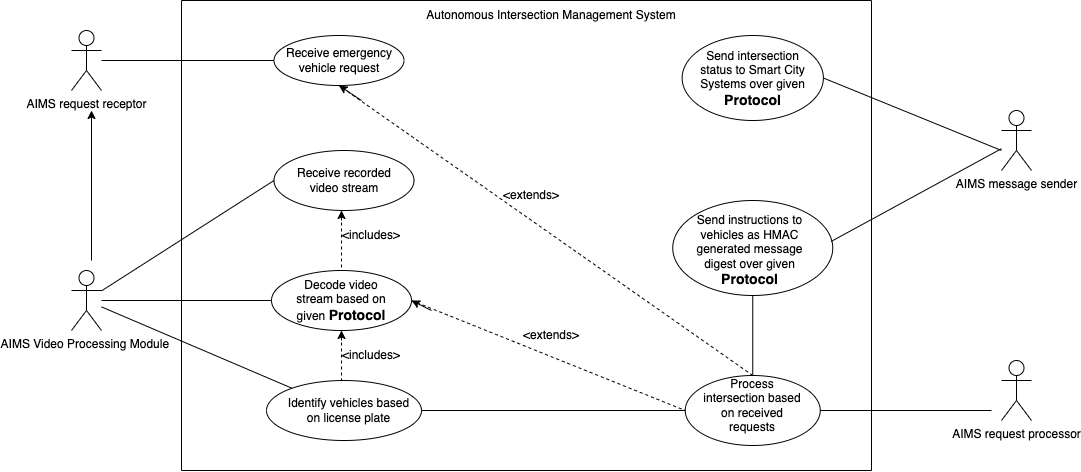

The diagram above was exported from draw.io. Its source (the exported page's mxGraphModel, read from the mxfile embedded in the PNG):
<mxGraphModel dx="1186" dy="614" grid="1" gridSize="10" guides="1" tooltips="1" connect="1" arrows="1" fold="1" page="1" pageScale="1" pageWidth="827" pageHeight="1169" math="0" shadow="0">
  <root>
    <mxCell id="0" />
    <mxCell id="1" parent="0" />
    <mxCell id="XUDNz9NVhWVtrPSu-tuN-1" value="" style="ellipse;whiteSpace=wrap;html=1;" vertex="1" parent="1">
      <mxGeometry x="352.5" y="150" width="140" height="60" as="geometry" />
    </mxCell>
    <mxCell id="XUDNz9NVhWVtrPSu-tuN-2" value="Receive recorded video stream" style="text;html=1;strokeColor=none;fillColor=none;align=center;verticalAlign=middle;whiteSpace=wrap;rounded=0;" vertex="1" parent="1">
      <mxGeometry x="372.5" y="160" width="100" height="40" as="geometry" />
    </mxCell>
    <mxCell id="XUDNz9NVhWVtrPSu-tuN-3" value="" style="ellipse;whiteSpace=wrap;html=1;" vertex="1" parent="1">
      <mxGeometry x="350" y="270" width="140" height="60" as="geometry" />
    </mxCell>
    <mxCell id="XUDNz9NVhWVtrPSu-tuN-5" value="" style="ellipse;whiteSpace=wrap;html=1;" vertex="1" parent="1">
      <mxGeometry x="352.5" y="35" width="130" height="50" as="geometry" />
    </mxCell>
    <mxCell id="XUDNz9NVhWVtrPSu-tuN-6" value="Receive emergency vehicle request" style="text;html=1;strokeColor=none;fillColor=none;align=center;verticalAlign=middle;whiteSpace=wrap;rounded=0;" vertex="1" parent="1">
      <mxGeometry x="362.5" y="45" width="110" height="30" as="geometry" />
    </mxCell>
    <mxCell id="XUDNz9NVhWVtrPSu-tuN-7" value="" style="ellipse;whiteSpace=wrap;html=1;" vertex="1" parent="1">
      <mxGeometry x="345" y="380" width="155" height="60" as="geometry" />
    </mxCell>
    <mxCell id="XUDNz9NVhWVtrPSu-tuN-8" value="Decode video stream based on given &lt;b&gt;&lt;font style=&quot;font-size: 14px;&quot;&gt;P&lt;/font&gt;&lt;font style=&quot;font-size: 14px;&quot;&gt;rotocol&lt;/font&gt;&lt;/b&gt;" style="text;html=1;strokeColor=none;fillColor=none;align=center;verticalAlign=middle;whiteSpace=wrap;rounded=0;" vertex="1" parent="1">
      <mxGeometry x="365" y="285" width="110" height="30" as="geometry" />
    </mxCell>
    <mxCell id="XUDNz9NVhWVtrPSu-tuN-9" value="" style="ellipse;whiteSpace=wrap;html=1;" vertex="1" parent="1">
      <mxGeometry x="763.75" y="375" width="135" height="70" as="geometry" />
    </mxCell>
    <mxCell id="XUDNz9NVhWVtrPSu-tuN-10" value="Identify vehicles based on license plate" style="text;html=1;strokeColor=none;fillColor=none;align=center;verticalAlign=middle;whiteSpace=wrap;rounded=0;" vertex="1" parent="1">
      <mxGeometry x="365" y="390" width="125" height="40" as="geometry" />
    </mxCell>
    <mxCell id="XUDNz9NVhWVtrPSu-tuN-11" value="Process intersection based on received requests" style="text;html=1;strokeColor=none;fillColor=none;align=center;verticalAlign=middle;whiteSpace=wrap;rounded=0;" vertex="1" parent="1">
      <mxGeometry x="781.25" y="390" width="100" height="30" as="geometry" />
    </mxCell>
    <mxCell id="XUDNz9NVhWVtrPSu-tuN-14" value="" style="ellipse;whiteSpace=wrap;html=1;" vertex="1" parent="1">
      <mxGeometry x="751.25" y="200" width="160" height="95" as="geometry" />
    </mxCell>
    <mxCell id="XUDNz9NVhWVtrPSu-tuN-16" value="AIMS Video Processing Module&amp;nbsp;" style="shape=umlActor;verticalLabelPosition=bottom;verticalAlign=top;html=1;outlineConnect=0;" vertex="1" parent="1">
      <mxGeometry x="150" y="270" width="30" height="60" as="geometry" />
    </mxCell>
    <mxCell id="XUDNz9NVhWVtrPSu-tuN-17" value="" style="endArrow=none;html=1;rounded=0;entryX=0;entryY=0.5;entryDx=0;entryDy=0;" edge="1" parent="1" source="XUDNz9NVhWVtrPSu-tuN-16" target="XUDNz9NVhWVtrPSu-tuN-1">
      <mxGeometry width="50" height="50" relative="1" as="geometry">
        <mxPoint x="590" y="430" as="sourcePoint" />
        <mxPoint x="640" y="380" as="targetPoint" />
      </mxGeometry>
    </mxCell>
    <mxCell id="XUDNz9NVhWVtrPSu-tuN-18" value="" style="endArrow=none;html=1;rounded=0;entryX=0;entryY=0.5;entryDx=0;entryDy=0;" edge="1" parent="1" source="XUDNz9NVhWVtrPSu-tuN-16" target="XUDNz9NVhWVtrPSu-tuN-3">
      <mxGeometry width="50" height="50" relative="1" as="geometry">
        <mxPoint x="590" y="430" as="sourcePoint" />
        <mxPoint x="640" y="380" as="targetPoint" />
      </mxGeometry>
    </mxCell>
    <mxCell id="XUDNz9NVhWVtrPSu-tuN-19" value="" style="endArrow=none;html=1;rounded=0;" edge="1" parent="1" source="XUDNz9NVhWVtrPSu-tuN-16" target="XUDNz9NVhWVtrPSu-tuN-7">
      <mxGeometry width="50" height="50" relative="1" as="geometry">
        <mxPoint x="590" y="430" as="sourcePoint" />
        <mxPoint x="640" y="380" as="targetPoint" />
      </mxGeometry>
    </mxCell>
    <mxCell id="XUDNz9NVhWVtrPSu-tuN-20" value="" style="endArrow=none;dashed=1;html=1;rounded=0;entryX=0.5;entryY=0;entryDx=0;entryDy=0;" edge="1" parent="1" target="XUDNz9NVhWVtrPSu-tuN-3">
      <mxGeometry width="50" height="50" relative="1" as="geometry">
        <mxPoint x="420" y="210" as="sourcePoint" />
        <mxPoint x="640" y="300" as="targetPoint" />
      </mxGeometry>
    </mxCell>
    <mxCell id="XUDNz9NVhWVtrPSu-tuN-21" value="" style="endArrow=none;dashed=1;html=1;rounded=0;exitX=0.5;exitY=1;exitDx=0;exitDy=0;" edge="1" parent="1" source="XUDNz9NVhWVtrPSu-tuN-3">
      <mxGeometry width="50" height="50" relative="1" as="geometry">
        <mxPoint x="590" y="350" as="sourcePoint" />
        <mxPoint x="420" y="380" as="targetPoint" />
      </mxGeometry>
    </mxCell>
    <mxCell id="XUDNz9NVhWVtrPSu-tuN-22" value="" style="endArrow=none;dashed=1;html=1;rounded=0;entryX=0;entryY=0.5;entryDx=0;entryDy=0;exitX=1;exitY=0.5;exitDx=0;exitDy=0;" edge="1" parent="1" source="XUDNz9NVhWVtrPSu-tuN-3" target="XUDNz9NVhWVtrPSu-tuN-9">
      <mxGeometry width="50" height="50" relative="1" as="geometry">
        <mxPoint x="590" y="350" as="sourcePoint" />
        <mxPoint x="640" y="300" as="targetPoint" />
      </mxGeometry>
    </mxCell>
    <mxCell id="XUDNz9NVhWVtrPSu-tuN-23" value="&amp;lt;includes&amp;gt;" style="text;html=1;strokeColor=none;fillColor=none;align=center;verticalAlign=middle;whiteSpace=wrap;rounded=0;" vertex="1" parent="1">
      <mxGeometry x="420" y="220" width="60" height="30" as="geometry" />
    </mxCell>
    <mxCell id="XUDNz9NVhWVtrPSu-tuN-24" value="&amp;lt;includes&amp;gt;" style="text;html=1;strokeColor=none;fillColor=none;align=center;verticalAlign=middle;whiteSpace=wrap;rounded=0;" vertex="1" parent="1">
      <mxGeometry x="420" y="340" width="60" height="30" as="geometry" />
    </mxCell>
    <mxCell id="XUDNz9NVhWVtrPSu-tuN-25" value="" style="endArrow=classic;html=1;rounded=0;exitX=0;exitY=0;exitDx=0;exitDy=0;" edge="1" parent="1" source="XUDNz9NVhWVtrPSu-tuN-23">
      <mxGeometry width="50" height="50" relative="1" as="geometry">
        <mxPoint x="610" y="350" as="sourcePoint" />
        <mxPoint x="420" y="210" as="targetPoint" />
      </mxGeometry>
    </mxCell>
    <mxCell id="XUDNz9NVhWVtrPSu-tuN-26" value="" style="endArrow=classic;html=1;rounded=0;entryX=0.5;entryY=1;entryDx=0;entryDy=0;exitX=0;exitY=0;exitDx=0;exitDy=0;" edge="1" parent="1" source="XUDNz9NVhWVtrPSu-tuN-24" target="XUDNz9NVhWVtrPSu-tuN-3">
      <mxGeometry width="50" height="50" relative="1" as="geometry">
        <mxPoint x="610" y="350" as="sourcePoint" />
        <mxPoint x="660" y="300" as="targetPoint" />
      </mxGeometry>
    </mxCell>
    <mxCell id="XUDNz9NVhWVtrPSu-tuN-27" value="" style="endArrow=classic;html=1;rounded=0;" edge="1" parent="1">
      <mxGeometry width="50" height="50" relative="1" as="geometry">
        <mxPoint x="510" y="310" as="sourcePoint" />
        <mxPoint x="490" y="300" as="targetPoint" />
      </mxGeometry>
    </mxCell>
    <mxCell id="XUDNz9NVhWVtrPSu-tuN-28" value="&amp;lt;extends&amp;gt;" style="text;html=1;strokeColor=none;fillColor=none;align=center;verticalAlign=middle;whiteSpace=wrap;rounded=0;" vertex="1" parent="1">
      <mxGeometry x="600" y="320" width="60" height="30" as="geometry" />
    </mxCell>
    <mxCell id="XUDNz9NVhWVtrPSu-tuN-30" value="" style="endArrow=none;dashed=1;html=1;rounded=0;entryX=0.5;entryY=1;entryDx=0;entryDy=0;exitX=0.5;exitY=0;exitDx=0;exitDy=0;" edge="1" parent="1" source="XUDNz9NVhWVtrPSu-tuN-9" target="XUDNz9NVhWVtrPSu-tuN-5">
      <mxGeometry width="50" height="50" relative="1" as="geometry">
        <mxPoint x="835" y="260" as="sourcePoint" />
        <mxPoint x="833" y="210" as="targetPoint" />
      </mxGeometry>
    </mxCell>
    <mxCell id="XUDNz9NVhWVtrPSu-tuN-31" value="&amp;lt;extends&amp;gt;" style="text;html=1;strokeColor=none;fillColor=none;align=center;verticalAlign=middle;whiteSpace=wrap;rounded=0;" vertex="1" parent="1">
      <mxGeometry x="580" y="180" width="60" height="30" as="geometry" />
    </mxCell>
    <mxCell id="XUDNz9NVhWVtrPSu-tuN-32" value="" style="endArrow=classic;html=1;rounded=0;entryX=0.5;entryY=1;entryDx=0;entryDy=0;" edge="1" parent="1" target="XUDNz9NVhWVtrPSu-tuN-5">
      <mxGeometry width="50" height="50" relative="1" as="geometry">
        <mxPoint x="440" y="100" as="sourcePoint" />
        <mxPoint x="660" y="340" as="targetPoint" />
      </mxGeometry>
    </mxCell>
    <mxCell id="XUDNz9NVhWVtrPSu-tuN-37" value="" style="endArrow=none;html=1;rounded=0;exitX=0.5;exitY=1;exitDx=0;exitDy=0;entryX=0.5;entryY=0;entryDx=0;entryDy=0;" edge="1" parent="1" source="XUDNz9NVhWVtrPSu-tuN-14" target="XUDNz9NVhWVtrPSu-tuN-9">
      <mxGeometry width="50" height="50" relative="1" as="geometry">
        <mxPoint x="970" y="300" as="sourcePoint" />
        <mxPoint x="833" y="370" as="targetPoint" />
      </mxGeometry>
    </mxCell>
    <mxCell id="XUDNz9NVhWVtrPSu-tuN-38" value="" style="endArrow=none;html=1;rounded=0;entryX=0;entryY=0.5;entryDx=0;entryDy=0;exitX=1;exitY=0.5;exitDx=0;exitDy=0;" edge="1" parent="1" source="XUDNz9NVhWVtrPSu-tuN-7" target="XUDNz9NVhWVtrPSu-tuN-9">
      <mxGeometry width="50" height="50" relative="1" as="geometry">
        <mxPoint x="610" y="390" as="sourcePoint" />
        <mxPoint x="660" y="340" as="targetPoint" />
      </mxGeometry>
    </mxCell>
    <mxCell id="XUDNz9NVhWVtrPSu-tuN-39" value="AIMS request receptor" style="shape=umlActor;verticalLabelPosition=bottom;verticalAlign=top;html=1;outlineConnect=0;" vertex="1" parent="1">
      <mxGeometry x="150" y="30" width="30" height="60" as="geometry" />
    </mxCell>
    <mxCell id="XUDNz9NVhWVtrPSu-tuN-40" value="" style="endArrow=classic;html=1;rounded=0;" edge="1" parent="1">
      <mxGeometry width="50" height="50" relative="1" as="geometry">
        <mxPoint x="170" y="260" as="sourcePoint" />
        <mxPoint x="170" y="110" as="targetPoint" />
      </mxGeometry>
    </mxCell>
    <mxCell id="XUDNz9NVhWVtrPSu-tuN-44" value="" style="endArrow=none;html=1;rounded=0;entryX=0;entryY=0.5;entryDx=0;entryDy=0;" edge="1" parent="1" source="XUDNz9NVhWVtrPSu-tuN-39" target="XUDNz9NVhWVtrPSu-tuN-5">
      <mxGeometry width="50" height="50" relative="1" as="geometry">
        <mxPoint x="390" y="210" as="sourcePoint" />
        <mxPoint x="440" y="160" as="targetPoint" />
      </mxGeometry>
    </mxCell>
    <mxCell id="XUDNz9NVhWVtrPSu-tuN-46" value="Send instructions to vehicles as HMAC generated message digest over given &lt;font style=&quot;font-size: 14px;&quot;&gt;&lt;b&gt;Protocol&lt;/b&gt;&lt;/font&gt;" style="text;html=1;strokeColor=none;fillColor=none;align=center;verticalAlign=middle;whiteSpace=wrap;rounded=0;" vertex="1" parent="1">
      <mxGeometry x="763.75" y="230" width="128.75" height="40" as="geometry" />
    </mxCell>
    <mxCell id="XUDNz9NVhWVtrPSu-tuN-47" value="" style="ellipse;whiteSpace=wrap;html=1;" vertex="1" parent="1">
      <mxGeometry x="760.63" y="35" width="141.25" height="85" as="geometry" />
    </mxCell>
    <mxCell id="XUDNz9NVhWVtrPSu-tuN-48" value="Send intersection status to Smart City Systems over given &lt;b&gt;&lt;font style=&quot;font-size: 14px;&quot;&gt;Protocol&lt;/font&gt;&lt;/b&gt;" style="text;html=1;strokeColor=none;fillColor=none;align=center;verticalAlign=middle;whiteSpace=wrap;rounded=0;" vertex="1" parent="1">
      <mxGeometry x="770" y="55" width="122.5" height="45" as="geometry" />
    </mxCell>
    <mxCell id="XUDNz9NVhWVtrPSu-tuN-49" value="AIMS message sender" style="shape=umlActor;verticalLabelPosition=bottom;verticalAlign=top;html=1;outlineConnect=0;" vertex="1" parent="1">
      <mxGeometry x="1080" y="110" width="30" height="60" as="geometry" />
    </mxCell>
    <mxCell id="XUDNz9NVhWVtrPSu-tuN-50" value="AIMS request processor" style="shape=umlActor;verticalLabelPosition=bottom;verticalAlign=top;html=1;outlineConnect=0;" vertex="1" parent="1">
      <mxGeometry x="1080" y="360" width="30" height="60" as="geometry" />
    </mxCell>
    <mxCell id="XUDNz9NVhWVtrPSu-tuN-51" value="" style="endArrow=none;html=1;rounded=0;exitX=1;exitY=0.5;exitDx=0;exitDy=0;" edge="1" parent="1" source="XUDNz9NVhWVtrPSu-tuN-9">
      <mxGeometry width="50" height="50" relative="1" as="geometry">
        <mxPoint x="660" y="230" as="sourcePoint" />
        <mxPoint x="1070" y="410" as="targetPoint" />
      </mxGeometry>
    </mxCell>
    <mxCell id="XUDNz9NVhWVtrPSu-tuN-52" value="" style="endArrow=none;html=1;rounded=0;exitX=0.989;exitY=0.432;exitDx=0;exitDy=0;exitPerimeter=0;" edge="1" parent="1" source="XUDNz9NVhWVtrPSu-tuN-14" target="XUDNz9NVhWVtrPSu-tuN-49">
      <mxGeometry width="50" height="50" relative="1" as="geometry">
        <mxPoint x="660" y="230" as="sourcePoint" />
        <mxPoint x="710" y="180" as="targetPoint" />
      </mxGeometry>
    </mxCell>
    <mxCell id="XUDNz9NVhWVtrPSu-tuN-53" value="" style="endArrow=none;html=1;rounded=0;exitX=1;exitY=0.5;exitDx=0;exitDy=0;" edge="1" parent="1" source="XUDNz9NVhWVtrPSu-tuN-47">
      <mxGeometry width="50" height="50" relative="1" as="geometry">
        <mxPoint x="660" y="230" as="sourcePoint" />
        <mxPoint x="1080" y="150" as="targetPoint" />
      </mxGeometry>
    </mxCell>
    <mxCell id="XUDNz9NVhWVtrPSu-tuN-54" value="" style="endArrow=none;html=1;rounded=0;" edge="1" parent="1">
      <mxGeometry width="50" height="50" relative="1" as="geometry">
        <mxPoint x="260" as="sourcePoint" />
        <mxPoint x="260" y="470" as="targetPoint" />
      </mxGeometry>
    </mxCell>
    <mxCell id="XUDNz9NVhWVtrPSu-tuN-55" value="" style="endArrow=none;html=1;rounded=0;" edge="1" parent="1">
      <mxGeometry width="50" height="50" relative="1" as="geometry">
        <mxPoint x="260" y="470" as="sourcePoint" />
        <mxPoint x="950" y="470" as="targetPoint" />
      </mxGeometry>
    </mxCell>
    <mxCell id="XUDNz9NVhWVtrPSu-tuN-56" value="" style="endArrow=none;html=1;rounded=0;" edge="1" parent="1">
      <mxGeometry width="50" height="50" relative="1" as="geometry">
        <mxPoint x="950" y="470" as="sourcePoint" />
        <mxPoint x="950" as="targetPoint" />
      </mxGeometry>
    </mxCell>
    <mxCell id="XUDNz9NVhWVtrPSu-tuN-57" value="" style="endArrow=none;html=1;rounded=0;" edge="1" parent="1">
      <mxGeometry width="50" height="50" relative="1" as="geometry">
        <mxPoint x="260" as="sourcePoint" />
        <mxPoint x="950" as="targetPoint" />
      </mxGeometry>
    </mxCell>
    <mxCell id="XUDNz9NVhWVtrPSu-tuN-58" value="Autonomous Intersection Management System" style="text;html=1;strokeColor=none;fillColor=none;align=center;verticalAlign=middle;whiteSpace=wrap;rounded=0;" vertex="1" parent="1">
      <mxGeometry x="490" width="280" height="30" as="geometry" />
    </mxCell>
  </root>
</mxGraphModel>